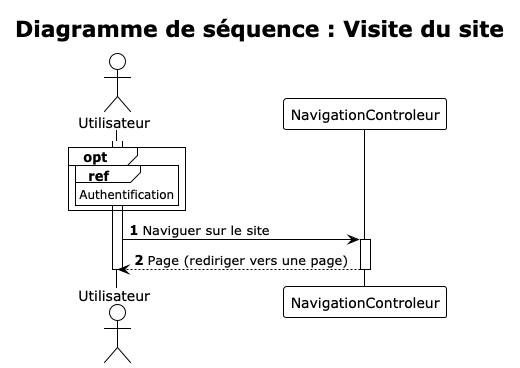

The diagram above was rendered by PlantUML. Its source (embedded in the PNG):
@startuml
!theme plain
autonumber

actor Utilisateur as User
title Diagramme de séquence : Visite du site

opt
    ref over User : Authentification
end
activate User
User -> NavigationControleur : Naviguer sur le site
activate NavigationControleur
NavigationControleur --> User : Page (rediriger vers une page)
deactivate NavigationControleur
deactivate User
@enduml